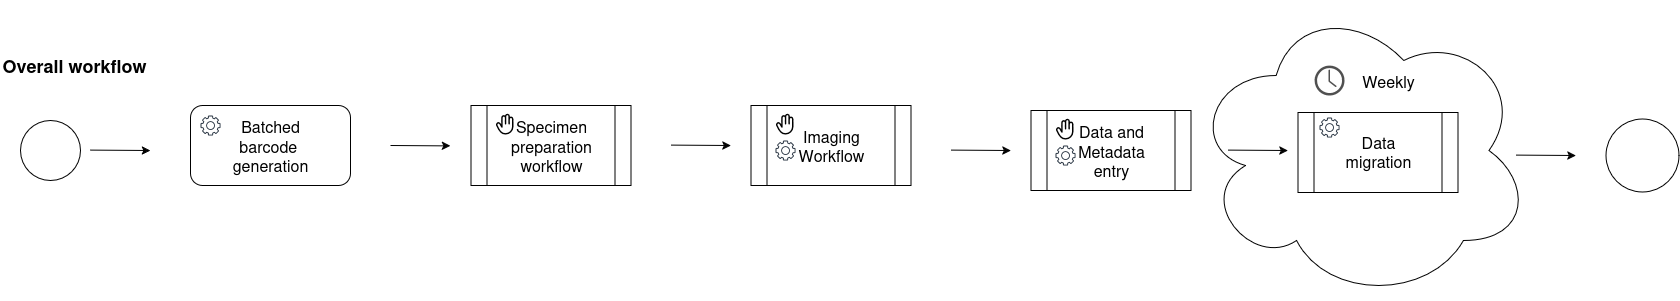

The diagram above was exported from draw.io. Its source (the exported page's mxGraphModel, read from the mxfile embedded in the PNG):
<mxGraphModel dx="1990" dy="1094" grid="1" gridSize="10" guides="1" tooltips="1" connect="1" arrows="1" fold="1" page="1" pageScale="1" pageWidth="800" pageHeight="600" math="0" shadow="0">
  <root>
    <mxCell id="0" />
    <mxCell id="1" parent="0" />
    <mxCell id="2" value="" style="ellipse;shape=cloud;whiteSpace=wrap;html=1;fillColor=none;fontSize=16;" vertex="1" parent="1">
      <mxGeometry x="1320.5" y="125" width="340.54" height="300" as="geometry" />
    </mxCell>
    <mxCell id="3" value="" style="shape=process;whiteSpace=wrap;html=1;backgroundOutline=1;fontSize=16;" vertex="1" parent="1">
      <mxGeometry x="1427.5" y="237" width="160" height="80" as="geometry" />
    </mxCell>
    <mxCell id="4" value="" style="shape=process;whiteSpace=wrap;html=1;backgroundOutline=1;fontSize=16;" vertex="1" parent="1">
      <mxGeometry x="600.5" y="230" width="160" height="80" as="geometry" />
    </mxCell>
    <mxCell id="5" value="" style="ellipse;whiteSpace=wrap;html=1;aspect=fixed;fontSize=16;" vertex="1" parent="1">
      <mxGeometry x="150" y="245" width="60" height="60" as="geometry" />
    </mxCell>
    <mxCell id="6" value="" style="endArrow=classic;html=1;rounded=0;fontSize=16;" edge="1" parent="1">
      <mxGeometry width="50" height="50" relative="1" as="geometry">
        <mxPoint x="220" y="274.6" as="sourcePoint" />
        <mxPoint x="280" y="275" as="targetPoint" />
      </mxGeometry>
    </mxCell>
    <mxCell id="7" value="Specimen preparation workflow" style="text;html=1;align=center;verticalAlign=middle;whiteSpace=wrap;rounded=0;fontSize=16;" vertex="1" parent="1">
      <mxGeometry x="650.5" y="255" width="60" height="30" as="geometry" />
    </mxCell>
    <mxCell id="8" value="" style="shape=image;html=1;verticalAlign=top;verticalLabelPosition=bottom;labelBackgroundColor=#ffffff;imageAspect=0;aspect=fixed;image=https://icons.diagrams.net/icon-cache1/Phosphor_Fill_Vol_3-2937/hand-fill-1095.svg;fontSize=16;" vertex="1" parent="1">
      <mxGeometry x="623.5" y="237" width="23" height="23" as="geometry" />
    </mxCell>
    <mxCell id="9" value="&lt;div align=&quot;left&quot;&gt;&lt;font&gt;&lt;b&gt;Overall workflow&lt;/b&gt;&lt;/font&gt;&lt;/div&gt;" style="text;strokeColor=none;align=left;fillColor=none;html=1;verticalAlign=middle;whiteSpace=wrap;rounded=0;fontSize=18;" vertex="1" parent="1">
      <mxGeometry x="130" y="175" width="270" height="30" as="geometry" />
    </mxCell>
    <mxCell id="10" value="" style="shape=process;whiteSpace=wrap;html=1;backgroundOutline=1;fontSize=16;" vertex="1" parent="1">
      <mxGeometry x="880.5" y="230" width="160" height="80" as="geometry" />
    </mxCell>
    <mxCell id="11" value="" style="endArrow=classic;html=1;rounded=0;fontSize=16;" edge="1" parent="1">
      <mxGeometry width="50" height="50" relative="1" as="geometry">
        <mxPoint x="800.5" y="269.6" as="sourcePoint" />
        <mxPoint x="860.5" y="270" as="targetPoint" />
      </mxGeometry>
    </mxCell>
    <mxCell id="12" value="Imaging Workflow" style="text;html=1;align=center;verticalAlign=middle;whiteSpace=wrap;rounded=0;fontSize=16;" vertex="1" parent="1">
      <mxGeometry x="930.5" y="255" width="60" height="30" as="geometry" />
    </mxCell>
    <mxCell id="13" value="" style="shape=image;html=1;verticalAlign=top;verticalLabelPosition=bottom;labelBackgroundColor=#ffffff;imageAspect=0;aspect=fixed;image=https://icons.diagrams.net/icon-cache1/Phosphor_Fill_Vol_3-2937/hand-fill-1095.svg;fontSize=16;" vertex="1" parent="1">
      <mxGeometry x="903.5" y="237" width="23" height="23" as="geometry" />
    </mxCell>
    <mxCell id="14" value="" style="sketch=0;outlineConnect=0;fontColor=#232F3E;gradientColor=none;fillColor=#232F3D;strokeColor=none;dashed=0;verticalLabelPosition=bottom;verticalAlign=top;align=center;html=1;fontSize=16;fontStyle=0;aspect=fixed;pointerEvents=1;shape=mxgraph.aws4.gear;" vertex="1" parent="1">
      <mxGeometry x="905" y="265" width="20" height="20" as="geometry" />
    </mxCell>
    <mxCell id="15" value="" style="shape=process;whiteSpace=wrap;html=1;backgroundOutline=1;fontSize=16;" vertex="1" parent="1">
      <mxGeometry x="1160.5" y="235" width="160" height="80" as="geometry" />
    </mxCell>
    <mxCell id="16" value="" style="endArrow=classic;html=1;rounded=0;fontSize=16;" edge="1" parent="1">
      <mxGeometry width="50" height="50" relative="1" as="geometry">
        <mxPoint x="1080.5" y="274.6" as="sourcePoint" />
        <mxPoint x="1140.5" y="275" as="targetPoint" />
      </mxGeometry>
    </mxCell>
    <mxCell id="17" value="Data and Metadata entry" style="text;html=1;align=center;verticalAlign=middle;whiteSpace=wrap;rounded=0;fontSize=16;" vertex="1" parent="1">
      <mxGeometry x="1210.5" y="260" width="60" height="30" as="geometry" />
    </mxCell>
    <mxCell id="18" value="" style="shape=image;html=1;verticalAlign=top;verticalLabelPosition=bottom;labelBackgroundColor=#ffffff;imageAspect=0;aspect=fixed;image=https://icons.diagrams.net/icon-cache1/Phosphor_Fill_Vol_3-2937/hand-fill-1095.svg;fontSize=16;" vertex="1" parent="1">
      <mxGeometry x="1183.5" y="242" width="23" height="23" as="geometry" />
    </mxCell>
    <mxCell id="19" value="" style="sketch=0;outlineConnect=0;fontColor=#232F3E;gradientColor=none;fillColor=#232F3D;strokeColor=none;dashed=0;verticalLabelPosition=bottom;verticalAlign=top;align=center;html=1;fontSize=16;fontStyle=0;aspect=fixed;pointerEvents=1;shape=mxgraph.aws4.gear;" vertex="1" parent="1">
      <mxGeometry x="1185" y="270" width="20" height="20" as="geometry" />
    </mxCell>
    <mxCell id="20" value="" style="endArrow=classic;html=1;rounded=0;fontSize=16;" edge="1" parent="1">
      <mxGeometry width="50" height="50" relative="1" as="geometry">
        <mxPoint x="1357.5" y="274.6" as="sourcePoint" />
        <mxPoint x="1417.5" y="275" as="targetPoint" />
      </mxGeometry>
    </mxCell>
    <mxCell id="21" value="Data migration" style="text;html=1;align=center;verticalAlign=middle;whiteSpace=wrap;rounded=0;fontSize=16;" vertex="1" parent="1">
      <mxGeometry x="1477.5" y="261" width="60" height="30" as="geometry" />
    </mxCell>
    <mxCell id="22" value="" style="sketch=0;outlineConnect=0;fontColor=#232F3E;gradientColor=none;fillColor=#232F3D;strokeColor=none;dashed=0;verticalLabelPosition=bottom;verticalAlign=top;align=center;html=1;fontSize=16;fontStyle=0;aspect=fixed;pointerEvents=1;shape=mxgraph.aws4.gear;" vertex="1" parent="1">
      <mxGeometry x="1449" y="242" width="20" height="20" as="geometry" />
    </mxCell>
    <mxCell id="23" value="" style="endArrow=classic;html=1;rounded=0;fontSize=16;" edge="1" parent="1">
      <mxGeometry width="50" height="50" relative="1" as="geometry">
        <mxPoint x="1645.5" y="279.6" as="sourcePoint" />
        <mxPoint x="1705.5" y="280" as="targetPoint" />
      </mxGeometry>
    </mxCell>
    <mxCell id="24" value="" style="ellipse;whiteSpace=wrap;html=1;aspect=fixed;fontSize=16;" vertex="1" parent="1">
      <mxGeometry x="1735.5" y="243.5" width="73" height="73" as="geometry" />
    </mxCell>
    <mxCell id="25" value="" style="sketch=0;pointerEvents=1;shadow=0;dashed=0;html=1;strokeColor=none;fillColor=#505050;labelPosition=center;verticalLabelPosition=bottom;verticalAlign=top;outlineConnect=0;align=center;shape=mxgraph.office.concepts.clock;fontSize=16;" vertex="1" parent="1">
      <mxGeometry x="1444" y="190" width="30" height="30" as="geometry" />
    </mxCell>
    <mxCell id="26" value="Weekly" style="text;html=1;align=center;verticalAlign=middle;whiteSpace=wrap;rounded=0;fontSize=16;" vertex="1" parent="1">
      <mxGeometry x="1487.5" y="190" width="60" height="30" as="geometry" />
    </mxCell>
    <mxCell id="27" value="" style="rounded=1;whiteSpace=wrap;html=1;fontSize=16;" vertex="1" parent="1">
      <mxGeometry x="320" y="230" width="160" height="80" as="geometry" />
    </mxCell>
    <mxCell id="28" value="Batched barcode&amp;nbsp; generation" style="text;html=1;align=center;verticalAlign=middle;whiteSpace=wrap;rounded=0;fontSize=16;" vertex="1" parent="1">
      <mxGeometry x="370" y="255" width="60" height="30" as="geometry" />
    </mxCell>
    <mxCell id="29" value="" style="sketch=0;outlineConnect=0;fontColor=#232F3E;gradientColor=none;fillColor=#232F3D;strokeColor=none;dashed=0;verticalLabelPosition=bottom;verticalAlign=top;align=center;html=1;fontSize=16;fontStyle=0;aspect=fixed;pointerEvents=1;shape=mxgraph.aws4.gear;" vertex="1" parent="1">
      <mxGeometry x="330" y="240" width="20" height="20" as="geometry" />
    </mxCell>
    <mxCell id="30" value="" style="endArrow=classic;html=1;rounded=0;fontSize=16;" edge="1" parent="1">
      <mxGeometry width="50" height="50" relative="1" as="geometry">
        <mxPoint x="520" y="270" as="sourcePoint" />
        <mxPoint x="580" y="270.4" as="targetPoint" />
      </mxGeometry>
    </mxCell>
  </root>
</mxGraphModel>